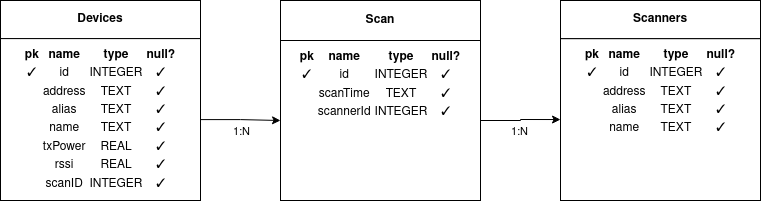

The diagram above was exported from draw.io. Its source (the exported page's mxGraphModel, read from the mxfile embedded in the PNG):
<mxGraphModel dx="1356" dy="762" grid="1" gridSize="10" guides="1" tooltips="1" connect="1" arrows="1" fold="1" page="1" pageScale="1" pageWidth="850" pageHeight="1100" math="0" shadow="0">
  <root>
    <mxCell id="0" />
    <mxCell id="1" parent="0" />
    <mxCell id="m6CO4louEWH0AA153Y5F-8" value="" style="group" vertex="1" connectable="0" parent="1">
      <mxGeometry x="30" y="140" width="200" height="200" as="geometry" />
    </mxCell>
    <mxCell id="m6CO4louEWH0AA153Y5F-1" value="&lt;div&gt;Devices&lt;/div&gt;" style="rounded=0;whiteSpace=wrap;html=1;fontStyle=1" vertex="1" parent="m6CO4louEWH0AA153Y5F-8">
      <mxGeometry width="200" height="38.095238095238095" as="geometry" />
    </mxCell>
    <mxCell id="m6CO4louEWH0AA153Y5F-2" value="&lt;table&gt;&lt;thead&gt;&lt;tr&gt;&lt;th&gt;pk&lt;/th&gt;&lt;th&gt;name&lt;/th&gt;&lt;th&gt;type&lt;/th&gt;&lt;th&gt;null?&lt;/th&gt;&lt;/tr&gt;&lt;/thead&gt;&lt;tbody&gt;&lt;tr&gt;&lt;td&gt;✓&lt;/td&gt;&lt;td&gt;id&lt;/td&gt;&lt;td&gt;INTEGER&lt;/td&gt;&lt;td&gt;✓&lt;/td&gt;&lt;/tr&gt;&lt;tr&gt;&lt;td&gt;&lt;br&gt;&lt;/td&gt;&lt;td&gt;address&lt;/td&gt;&lt;td&gt;TEXT&lt;/td&gt;&lt;td&gt;✓&lt;/td&gt;&lt;/tr&gt;&lt;tr&gt;&lt;td&gt;&lt;br&gt;&lt;/td&gt;&lt;td&gt;alias&lt;/td&gt;&lt;td&gt;TEXT&lt;/td&gt;&lt;td&gt;✓&lt;/td&gt;&lt;/tr&gt;&lt;tr&gt;&lt;td&gt;&lt;br&gt;&lt;/td&gt;&lt;td&gt;name&lt;/td&gt;&lt;td&gt;TEXT&lt;/td&gt;&lt;td&gt;✓&lt;/td&gt;&lt;/tr&gt;&lt;tr&gt;&lt;td&gt;&lt;br&gt;&lt;/td&gt;&lt;td&gt;txPower&lt;/td&gt;&lt;td&gt;REAL&lt;/td&gt;&lt;td&gt;✓&lt;/td&gt;&lt;/tr&gt;&lt;tr&gt;&lt;td&gt;&lt;br&gt;&lt;/td&gt;&lt;td&gt;rssi&lt;/td&gt;&lt;td&gt;REAL&lt;/td&gt;&lt;td&gt;✓&lt;/td&gt;&lt;/tr&gt;&lt;tr&gt;&lt;td&gt;&lt;br&gt;&lt;/td&gt;&lt;td&gt;scanID&lt;/td&gt;&lt;td&gt;INTEGER&lt;/td&gt;&lt;td&gt;✓&lt;/td&gt;&lt;/tr&gt;&lt;/tbody&gt;&lt;/table&gt;" style="rounded=0;whiteSpace=wrap;html=1;verticalAlign=top;" vertex="1" parent="m6CO4louEWH0AA153Y5F-8">
      <mxGeometry y="38.095238095238095" width="200" height="161.9047619047619" as="geometry" />
    </mxCell>
    <mxCell id="m6CO4louEWH0AA153Y5F-9" value="" style="group;verticalAlign=top;" vertex="1" connectable="0" parent="1">
      <mxGeometry x="590" y="140" width="200" height="200" as="geometry" />
    </mxCell>
    <mxCell id="m6CO4louEWH0AA153Y5F-3" value="&lt;table&gt;&lt;thead&gt;&lt;tr&gt;&lt;th&gt;pk&lt;/th&gt;&lt;th&gt;name&lt;/th&gt;&lt;th&gt;type&lt;/th&gt;&lt;th&gt;null?&lt;/th&gt;&lt;/tr&gt;&lt;/thead&gt;&lt;tbody&gt;&lt;tr&gt;&lt;td&gt;✓&lt;/td&gt;&lt;td&gt;id&lt;/td&gt;&lt;td&gt;INTEGER&lt;/td&gt;&lt;td&gt;✓&lt;/td&gt;&lt;/tr&gt;&lt;tr&gt;&lt;td&gt;&lt;/td&gt;&lt;td&gt;address&lt;/td&gt;&lt;td&gt;TEXT&lt;/td&gt;&lt;td&gt;✓&lt;/td&gt;&lt;/tr&gt;&lt;tr&gt;&lt;td&gt;&lt;/td&gt;&lt;td&gt;alias&lt;/td&gt;&lt;td&gt;TEXT&lt;/td&gt;&lt;td&gt;✓&lt;/td&gt;&lt;/tr&gt;&lt;tr&gt;&lt;td&gt;&lt;/td&gt;&lt;td&gt;name&lt;/td&gt;&lt;td&gt;TEXT&lt;/td&gt;&lt;td&gt;✓&lt;/td&gt;&lt;/tr&gt;&lt;/tbody&gt;&lt;/table&gt;" style="rounded=0;whiteSpace=wrap;html=1;verticalAlign=top;" vertex="1" parent="m6CO4louEWH0AA153Y5F-9">
      <mxGeometry y="38.095238095238095" width="200" height="161.9047619047619" as="geometry" />
    </mxCell>
    <mxCell id="m6CO4louEWH0AA153Y5F-4" value="Scanners" style="rounded=0;whiteSpace=wrap;html=1;fontStyle=1" vertex="1" parent="m6CO4louEWH0AA153Y5F-9">
      <mxGeometry width="200" height="38.095238095238095" as="geometry" />
    </mxCell>
    <mxCell id="m6CO4louEWH0AA153Y5F-10" value="" style="group" vertex="1" connectable="0" parent="1">
      <mxGeometry x="310" y="140" width="200" height="200" as="geometry" />
    </mxCell>
    <mxCell id="m6CO4louEWH0AA153Y5F-6" value="&lt;table&gt;&lt;thead&gt;&lt;tr&gt;&lt;th&gt;pk&lt;/th&gt;&lt;th&gt;name&lt;/th&gt;&lt;th&gt;type&lt;/th&gt;&lt;th&gt;null?&lt;/th&gt;&lt;/tr&gt;&lt;/thead&gt;&lt;tbody&gt;&lt;tr&gt;&lt;td&gt;✓&lt;/td&gt;&lt;td&gt;id&lt;/td&gt;&lt;td&gt;INTEGER&lt;/td&gt;&lt;td&gt;✓&lt;/td&gt;&lt;/tr&gt;&lt;tr&gt;&lt;td&gt;&lt;br&gt;&lt;/td&gt;&lt;td&gt;scanTime&lt;/td&gt;&lt;td&gt;TEXT&lt;/td&gt;&lt;td&gt;✓&lt;/td&gt;&lt;/tr&gt;&lt;tr&gt;&lt;td&gt;&lt;br&gt;&lt;/td&gt;&lt;td&gt;scannerId&lt;/td&gt;&lt;td&gt;INTEGER&lt;/td&gt;&lt;td&gt;✓&lt;/td&gt;&lt;/tr&gt;&lt;/tbody&gt;&lt;/table&gt;" style="rounded=0;whiteSpace=wrap;html=1;align=center;verticalAlign=top;" vertex="1" parent="m6CO4louEWH0AA153Y5F-10">
      <mxGeometry y="40" width="200" height="160" as="geometry" />
    </mxCell>
    <mxCell id="m6CO4louEWH0AA153Y5F-7" value="&lt;div&gt;Scan&lt;/div&gt;" style="rounded=0;whiteSpace=wrap;html=1;fontStyle=1" vertex="1" parent="m6CO4louEWH0AA153Y5F-10">
      <mxGeometry width="200" height="40" as="geometry" />
    </mxCell>
    <mxCell id="m6CO4louEWH0AA153Y5F-13" style="edgeStyle=orthogonalEdgeStyle;rounded=0;orthogonalLoop=1;jettySize=auto;html=1;entryX=0;entryY=0.5;entryDx=0;entryDy=0;" edge="1" parent="1" source="m6CO4louEWH0AA153Y5F-6" target="m6CO4louEWH0AA153Y5F-3">
      <mxGeometry relative="1" as="geometry" />
    </mxCell>
    <mxCell id="m6CO4louEWH0AA153Y5F-16" value="&lt;div&gt;1:N&lt;/div&gt;" style="edgeLabel;html=1;align=center;verticalAlign=middle;resizable=0;points=[];" vertex="1" connectable="0" parent="m6CO4louEWH0AA153Y5F-13">
      <mxGeometry x="-0.0617" y="-7" relative="1" as="geometry">
        <mxPoint y="3" as="offset" />
      </mxGeometry>
    </mxCell>
    <mxCell id="m6CO4louEWH0AA153Y5F-14" style="edgeStyle=orthogonalEdgeStyle;rounded=0;orthogonalLoop=1;jettySize=auto;html=1;entryX=0;entryY=0.5;entryDx=0;entryDy=0;" edge="1" parent="1" source="m6CO4louEWH0AA153Y5F-2" target="m6CO4louEWH0AA153Y5F-6">
      <mxGeometry relative="1" as="geometry" />
    </mxCell>
    <mxCell id="m6CO4louEWH0AA153Y5F-15" value="1:N" style="edgeLabel;html=1;align=center;verticalAlign=middle;resizable=0;points=[];" vertex="1" connectable="0" parent="m6CO4louEWH0AA153Y5F-14">
      <mxGeometry x="-0.3325" y="-3" relative="1" as="geometry">
        <mxPoint x="13" y="8" as="offset" />
      </mxGeometry>
    </mxCell>
  </root>
</mxGraphModel>